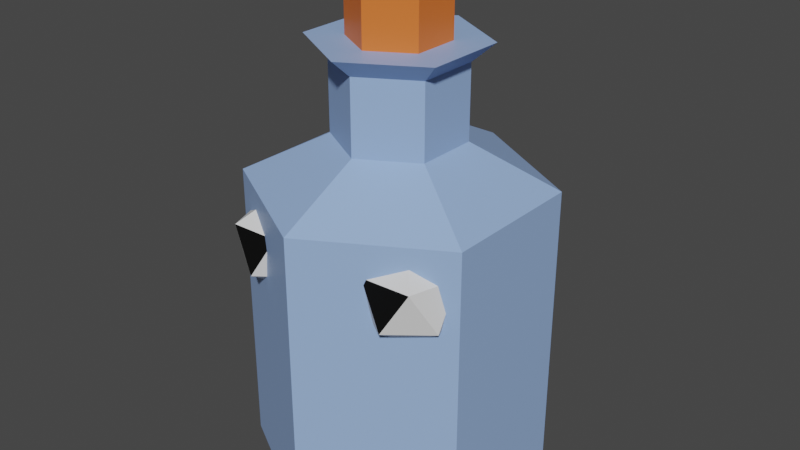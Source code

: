 # Source: obstacles.blend  (saved by Blender 3.2.14; exported with 4.5.12 LTS)
import bpy
from mathutils import Matrix  # noqa: F401  (used for matrix-valued properties, if any)

bpy.ops.wm.read_factory_settings(use_empty=True)
scene = bpy.context.scene
scene.name = 'Scene'

# ---- collections
col_collection = bpy.data.collections.new('Collection'); scene.collection.children.link(col_collection)

# ---- materials (node trees are filled in below, after node groups)
mat_cone_base = bpy.data.materials.new('cone_base')
mat_cone_base.use_transparent_shadow = False
mat_cone_head = bpy.data.materials.new('cone_head')
mat_cone_head.use_transparent_shadow = False
mat_cone_flat = bpy.data.materials.new('cone_flat')
mat_cone_flat.use_transparent_shadow = False
mat_outer = bpy.data.materials.new('outer')
mat_outer.use_transparent_shadow = False
mat_inner = bpy.data.materials.new('inner')
mat_inner.use_transparent_shadow = False
mat_glass = bpy.data.materials.new('glass')
mat_glass.use_transparent_shadow = False
mat_cork = bpy.data.materials.new('cork')
mat_cork.use_transparent_shadow = False
mat_frog_outer = bpy.data.materials.new('frog_outer')
mat_frog_outer.use_transparent_shadow = False
mat_frog_inner = bpy.data.materials.new('frog_inner')
mat_frog_inner.use_transparent_shadow = False
mat_eye = bpy.data.materials.new('eye')
mat_eye.use_transparent_shadow = False
mat_pupil = bpy.data.materials.new('pupil')
mat_pupil.use_transparent_shadow = False

# ---- material node trees
mat_cone_base.use_nodes = True; mat_cone_base.node_tree.nodes.clear()
_N = mat_cone_base.node_tree.nodes; _L = mat_cone_base.node_tree.links
n0 = _N.new('ShaderNodeBsdfPrincipled'); n0.name = 'Principled BSDF'; n0.location = (10, 300)
n0.distribution = 'GGX'
n0.subsurface_method = 'RANDOM_WALK_SKIN'
n0.inputs[3].default_value = 1.45
n0.inputs[27].default_value = (0.0, 0.0, 0.0, 1.0)
n0.inputs[28].default_value = 1.0
n1 = _N.new('ShaderNodeOutputMaterial'); n1.name = 'Material Output'; n1.location = (300, 300)
_L.new(n0.outputs[0], n1.inputs[0])
n1.is_active_output = True
mat_cone_head.use_nodes = True; mat_cone_head.node_tree.nodes.clear()
_N = mat_cone_head.node_tree.nodes; _L = mat_cone_head.node_tree.links
n0 = _N.new('ShaderNodeOutputMaterial'); n0.name = 'Material Output'; n0.location = (300, 300)
n1 = _N.new('ShaderNodeBsdfPrincipled'); n1.name = 'Principled BSDF'; n1.location = (10, 300)
n1.distribution = 'GGX'
n1.subsurface_method = 'RANDOM_WALK_SKIN'
n1.inputs[0].default_value = (0.8, 0.2608, 0.2841, 1.0)
n1.inputs[3].default_value = 1.45
n1.inputs[27].default_value = (0.0, 0.0, 0.0, 1.0)
n1.inputs[28].default_value = 1.0
_L.new(n1.outputs[0], n0.inputs[0])
n0.is_active_output = True
mat_cone_flat.use_nodes = True; mat_cone_flat.node_tree.nodes.clear()
_N = mat_cone_flat.node_tree.nodes; _L = mat_cone_flat.node_tree.links
n0 = _N.new('ShaderNodeBsdfPrincipled'); n0.name = 'Principled BSDF'; n0.location = (10, 300)
n0.distribution = 'GGX'
n0.subsurface_method = 'RANDOM_WALK_SKIN'
n0.inputs[0].default_value = (0.1046, 0.02997, 0.008084, 1.0)
n0.inputs[3].default_value = 1.45
n0.inputs[27].default_value = (0.0, 0.0, 0.0, 1.0)
n0.inputs[28].default_value = 1.0
n1 = _N.new('ShaderNodeOutputMaterial'); n1.name = 'Material Output'; n1.location = (300, 300)
_L.new(n0.outputs[0], n1.inputs[0])
n1.is_active_output = True
mat_outer.use_nodes = True; mat_outer.node_tree.nodes.clear()
_N = mat_outer.node_tree.nodes; _L = mat_outer.node_tree.links
n0 = _N.new('ShaderNodeBsdfPrincipled'); n0.name = 'Principled BSDF'; n0.location = (10, 300)
n0.distribution = 'GGX'
n0.subsurface_method = 'RANDOM_WALK_SKIN'
n0.inputs[3].default_value = 1.45
n0.inputs[27].default_value = (0.0, 0.0, 0.0, 1.0)
n0.inputs[28].default_value = 1.0
n1 = _N.new('ShaderNodeOutputMaterial'); n1.name = 'Material Output'; n1.location = (300, 300)
_L.new(n0.outputs[0], n1.inputs[0])
n1.is_active_output = True
mat_inner.use_nodes = True; mat_inner.node_tree.nodes.clear()
_N = mat_inner.node_tree.nodes; _L = mat_inner.node_tree.links
n0 = _N.new('ShaderNodeBsdfPrincipled'); n0.name = 'Principled BSDF'; n0.location = (10, 300)
n0.distribution = 'GGX'
n0.subsurface_method = 'RANDOM_WALK_SKIN'
n0.inputs[0].default_value = (0.8, 0.0, 0.2932, 1.0)
n0.inputs[3].default_value = 1.45
n0.inputs[27].default_value = (0.0, 0.0, 0.0, 1.0)
n0.inputs[28].default_value = 1.0
n1 = _N.new('ShaderNodeOutputMaterial'); n1.name = 'Material Output'; n1.location = (300, 300)
_L.new(n0.outputs[0], n1.inputs[0])
n1.is_active_output = True
mat_glass.use_nodes = True; mat_glass.node_tree.nodes.clear()
_N = mat_glass.node_tree.nodes; _L = mat_glass.node_tree.links
n0 = _N.new('ShaderNodeOutputMaterial'); n0.name = 'Material Output'; n0.location = (300, 300)
n1 = _N.new('ShaderNodeBsdfPrincipled'); n1.name = 'Principled BSDF'; n1.location = (10, 300)
n1.distribution = 'GGX'
n1.subsurface_method = 'RANDOM_WALK_SKIN'
n1.inputs[0].default_value = (0.3082, 0.464, 0.8, 1.0)
n1.inputs[3].default_value = 1.45
n1.inputs[27].default_value = (0.0, 0.0, 0.0, 1.0)
n1.inputs[28].default_value = 1.0
_L.new(n1.outputs[0], n0.inputs[0])
n0.is_active_output = True
mat_cork.use_nodes = True; mat_cork.node_tree.nodes.clear()
_N = mat_cork.node_tree.nodes; _L = mat_cork.node_tree.links
n0 = _N.new('ShaderNodeBsdfPrincipled'); n0.name = 'Principled BSDF'; n0.location = (10, 300)
n0.distribution = 'GGX'
n0.subsurface_method = 'RANDOM_WALK_SKIN'
n0.inputs[0].default_value = (0.8, 0.1731, 0.0307, 1.0)
n0.inputs[3].default_value = 1.45
n0.inputs[27].default_value = (0.0, 0.0, 0.0, 1.0)
n0.inputs[28].default_value = 1.0
n1 = _N.new('ShaderNodeOutputMaterial'); n1.name = 'Material Output'; n1.location = (300, 300)
_L.new(n0.outputs[0], n1.inputs[0])
n1.is_active_output = True
mat_frog_outer.use_nodes = True; mat_frog_outer.node_tree.nodes.clear()
_N = mat_frog_outer.node_tree.nodes; _L = mat_frog_outer.node_tree.links
n0 = _N.new('ShaderNodeOutputMaterial'); n0.name = 'Material Output'; n0.location = (300, 300)
n1 = _N.new('ShaderNodeBsdfPrincipled'); n1.name = 'Principled BSDF'; n1.location = (10, 300)
n1.distribution = 'GGX'
n1.subsurface_method = 'RANDOM_WALK_SKIN'
n1.inputs[0].default_value = (0.2467, 0.8, 0.2213, 1.0)
n1.inputs[3].default_value = 1.45
n1.inputs[27].default_value = (0.0, 0.0, 0.0, 1.0)
n1.inputs[28].default_value = 1.0
_L.new(n1.outputs[0], n0.inputs[0])
n0.is_active_output = True
mat_frog_inner.use_nodes = True; mat_frog_inner.node_tree.nodes.clear()
_N = mat_frog_inner.node_tree.nodes; _L = mat_frog_inner.node_tree.links
n0 = _N.new('ShaderNodeBsdfPrincipled'); n0.name = 'Principled BSDF'; n0.location = (10, 300)
n0.distribution = 'GGX'
n0.subsurface_method = 'RANDOM_WALK_SKIN'
n0.inputs[0].default_value = (0.6985, 0.8, 0.02042, 1.0)
n0.inputs[3].default_value = 1.45
n0.inputs[27].default_value = (0.0, 0.0, 0.0, 1.0)
n0.inputs[28].default_value = 1.0
n1 = _N.new('ShaderNodeOutputMaterial'); n1.name = 'Material Output'; n1.location = (300, 300)
_L.new(n0.outputs[0], n1.inputs[0])
n1.is_active_output = True
mat_eye.use_nodes = True; mat_eye.node_tree.nodes.clear()
_N = mat_eye.node_tree.nodes; _L = mat_eye.node_tree.links
n0 = _N.new('ShaderNodeBsdfPrincipled'); n0.name = 'Principled BSDF'; n0.location = (10, 300)
n0.distribution = 'GGX'
n0.subsurface_method = 'RANDOM_WALK_SKIN'
n0.inputs[3].default_value = 1.45
n0.inputs[27].default_value = (0.0, 0.0, 0.0, 1.0)
n0.inputs[28].default_value = 1.0
n1 = _N.new('ShaderNodeOutputMaterial'); n1.name = 'Material Output'; n1.location = (300, 300)
_L.new(n0.outputs[0], n1.inputs[0])
n1.is_active_output = True
mat_pupil.use_nodes = True; mat_pupil.node_tree.nodes.clear()
_N = mat_pupil.node_tree.nodes; _L = mat_pupil.node_tree.links
n0 = _N.new('ShaderNodeBsdfPrincipled'); n0.name = 'Principled BSDF'; n0.location = (10, 300)
n0.distribution = 'GGX'
n0.subsurface_method = 'RANDOM_WALK_SKIN'
n0.inputs[0].default_value = (0.0, 0.0, 0.0, 1.0)
n0.inputs[3].default_value = 1.45
n0.inputs[27].default_value = (0.0, 0.0, 0.0, 1.0)
n0.inputs[28].default_value = 1.0
n1 = _N.new('ShaderNodeOutputMaterial'); n1.name = 'Material Output'; n1.location = (300, 300)
_L.new(n0.outputs[0], n1.inputs[0])
n1.is_active_output = True

# ---- world
world_world = bpy.data.worlds.new('World'); scene.world = world_world
world_world.use_nodes = True; world_world.node_tree.nodes.clear()
_N = world_world.node_tree.nodes; _L = world_world.node_tree.links
n0 = _N.new('ShaderNodeOutputWorld'); n0.name = 'World Output'; n0.location = (300, 300)
n1 = _N.new('ShaderNodeBackground'); n1.name = 'Background'; n1.location = (10, 300)
n1.inputs[0].default_value = (0.05088, 0.05088, 0.05088, 1.0)
_L.new(n1.outputs[0], n0.inputs[0])
n0.is_active_output = True
world_world.color = (0.05088, 0.05088, 0.05088)
world_world.use_sun_shadow = False
world_world.sun_shadow_jitter_overblur = 0.0

# ---- meshes
me_cone = bpy.data.meshes.new('Cone')
me_cone.from_pydata([(0.0, 1.0, -1.0), (0.9511, 0.309, -1.0), (0.5878, -0.809, -1.0), (-0.5878, -0.809, -1.0), (-0.9511, 0.309, -1.0), (0.0, 0.0, 1.807), (-0.4208, -0.5792, -0.2121), (0.6866, 0.2231, -0.2121), (-0.6796, 0.2208, -0.2121), (0.4235, -0.5829, -0.2121), (0.0, 0.7236, -0.2121)], [], [(0, 10, 7, 1), (1, 7, 9, 2), (2, 9, 6, 3), (0, 1, 2, 3, 4), (3, 6, 8, 4), (4, 8, 10, 0), (8, 6, 5), (9, 7, 5), (6, 9, 5), (10, 8, 5), (7, 10, 5)])
me_cone.polygons.foreach_set('material_index', [0, 0, 0, 0, 0, 0, 1, 1, 1, 1, 1])
_uv = me_cone.uv_layers.new(name='UVMap')
_uv.uv.foreach_set('vector', [0.25, 0.49, 0.25, 0.4237, 0.4148, 0.3035, 0.4783, 0.3242, 0.4783, 0.3242, 0.4148, 0.3035, 0.3516, 0.1101, 0.3911, 0.05584, 0.3911, 0.05584, 0.3516, 0.1101, 0.149, 0.111, 0.1089, 0.05584, 0.75, 0.49, 0.9783, 0.3242, 0.8911, 0.05584, 0.6089, 0.05584, 0.5217, 0.3242, 0.1089, 0.05584, 0.149, 0.111, 0.0869, 0.303, 0.02175, 0.3242, 0.02175, 0.3242, 0.0869, 0.303, 0.25, 0.4237, 0.25, 0.49, 0.0869, 0.303, 0.149, 0.111, 0.25, 0.25, 0.3516, 0.1101, 0.4148, 0.3035, 0.25, 0.25, 0.149, 0.111, 0.3516, 0.1101, 0.25, 0.25, 0.25, 0.4237, 0.0869, 0.303, 0.25, 0.25, 0.4148, 0.3035, 0.25, 0.4237, 0.25, 0.25])
me_cone.materials.append(mat_cone_base)
me_cone.materials.append(mat_cone_head)
me_cone.update()
me_cube_004 = bpy.data.meshes.new('Cube.004')
me_cube_004.from_pydata([(-1.0, -1.0, -1.0), (-1.0, -1.0, 1.0), (-1.0, 1.0, -1.0), (-1.0, 1.0, 1.0), (1.0, -1.0, -1.0), (1.0, -1.0, 1.0), (1.0, 1.0, -1.0), (1.0, 1.0, 1.0)], [], [(0, 1, 3, 2), (2, 3, 7, 6), (6, 7, 5, 4), (4, 5, 1, 0), (2, 6, 4, 0), (7, 3, 1, 5)])
_uv = me_cube_004.uv_layers.new(name='UVMap')
_uv.uv.foreach_set('vector', [0.375, 0.0, 0.625, 0.0, 0.625, 0.25, 0.375, 0.25, 0.375, 0.25, 0.625, 0.25, 0.625, 0.5, 0.375, 0.5, 0.375, 0.5, 0.625, 0.5, 0.625, 0.75, 0.375, 0.75, 0.375, 0.75, 0.625, 0.75, 0.625, 1.0, 0.375, 1.0, 0.125, 0.5, 0.375, 0.5, 0.375, 0.75, 0.125, 0.75, 0.625, 0.5, 0.875, 0.5, 0.875, 0.75, 0.625, 0.75])
me_cube_004.materials.append(mat_cone_flat)
me_cube_004.update()
me_cylinder = bpy.data.meshes.new('Cylinder')
me_cylinder.from_pydata([(0.0, 1.0, -1.0), (0.0, 1.0, 1.0), (0.7071, 0.7071, -1.0), (0.7071, 0.7071, 1.0), (1.0, -4.371e-08, -1.0), (1.0, -4.371e-08, 1.0), (0.7071, -0.7071, -1.0), (0.7071, -0.7071, 1.0), (-8.742e-08, -1.0, -1.0), (-8.742e-08, -1.0, 1.0), (-0.7071, -0.7071, -1.0), (-0.7071, -0.7071, 1.0), (-1.0, 1.192e-08, -1.0), (-1.0, 1.192e-08, 1.0), (-0.7071, 0.7071, -1.0), (-0.7071, 0.7071, 1.0), (2.229e-09, 0.7008, -1.0), (0.4955, 0.4955, -1.0), (0.7008, -3.365e-08, -1.0), (0.4955, -0.4955, -1.0), (-5.904e-08, -0.7008, -1.0), (-0.4955, -0.4955, -1.0), (-0.7008, 5.34e-09, -1.0), (-0.4955, 0.4955, -1.0), (0.7008, -3.866e-08, 0.0404), (-0.7008, 3.289e-10, 0.0404), (0.4984, 0.4984, 1.0), (2.199e-09, 0.7049, 1.0), (0.7049, -3.663e-08, 1.0), (0.4984, -0.4984, 1.0), (-5.942e-08, -0.7049, 1.0), (-0.4984, -0.4984, 1.0), (-0.7049, 2.586e-09, 1.0), (-0.4984, 0.4984, 1.0), (0.4984, 0.4984, 0.0404), (2.199e-09, 0.7049, 0.0404), (0.4984, -0.4984, 0.0404), (-5.942e-08, -0.7049, 0.0404), (-0.4984, -0.4984, 0.0404), (-0.4984, 0.4984, 0.0404)], [], [(0, 1, 3, 2), (2, 3, 5, 4), (4, 5, 7, 6), (6, 7, 9, 8), (8, 9, 11, 10), (10, 11, 13, 12), (5, 3, 26, 28), (12, 13, 15, 14), (14, 15, 1, 0), (14, 0, 16, 23), (23, 16, 35, 39), (0, 2, 17, 16), (4, 6, 19, 18), (10, 12, 22, 21), (6, 8, 20, 19), (12, 14, 23, 22), (2, 4, 18, 17), (8, 10, 21, 20), (35, 34, 24, 36, 37, 38, 25, 39), (21, 22, 25, 38), (19, 20, 37, 36), (17, 18, 24, 34), (22, 23, 39, 25), (20, 21, 38, 37), (18, 19, 36, 24), (16, 17, 34, 35), (33, 32, 25, 39), (11, 9, 30, 31), (1, 15, 33, 27), (3, 1, 27, 26), (7, 5, 28, 29), (13, 11, 31, 32), (9, 7, 29, 30), (15, 13, 32, 33), (31, 30, 37, 38), (29, 28, 24, 36), (26, 27, 35, 34), (27, 33, 39, 35), (32, 31, 38, 25), (30, 29, 36, 37), (28, 26, 34, 24)])
me_cylinder.polygons.foreach_set('material_index', [0, 0, 0, 0, 0, 0, 0, 0, 0, 0, 0, 0, 0, 0, 0, 0, 0, 0, 1, 0, 0, 0, 0, 0, 0, 0, 0, 0, 0, 0, 0, 0, 0, 0, 0, 0, 0, 0, 0, 0, 0])
_uv = me_cylinder.uv_layers.new(name='UVMap')
_uv.uv.foreach_set('vector', [1.0, 0.5, 1.0, 1.0, 0.875, 1.0, 0.875, 0.5, 0.875, 0.5, 0.875, 1.0, 0.75, 1.0, 0.75, 0.5, 0.75, 0.5, 0.75, 1.0, 0.625, 1.0, 0.625, 0.5, 0.625, 0.5, 0.625, 1.0, 0.5, 1.0, 0.5, 0.5, 0.5, 0.5, 0.5, 1.0, 0.375, 1.0, 0.375, 0.5, 0.375, 0.5, 0.375, 1.0, 0.25, 1.0, 0.25, 0.5, 0.75, 1.0, 0.875, 1.0, 0.875, 1.0, 0.75, 1.0, 0.25, 0.5, 0.25, 1.0, 0.125, 1.0, 0.125, 0.5, 0.125, 0.5, 0.125, 1.0, 0.0, 1.0, 0.0, 0.5, 0.125, 0.5, 0.0, 0.5, 0.0, 0.5, 0.125, 0.5, 0.125, 0.5, 0.0, 0.5, 0.0, 0.5, 0.125, 0.5, 1.0, 0.5, 0.875, 0.5, 0.875, 0.5, 1.0, 0.5, 0.75, 0.5, 0.625, 0.5, 0.625, 0.5, 0.75, 0.5, 0.375, 0.5, 0.25, 0.5, 0.25, 0.5, 0.375, 0.5, 0.625, 0.5, 0.5, 0.5, 0.5, 0.5, 0.625, 0.5, 0.25, 0.5, 0.125, 0.5, 0.125, 0.5, 0.25, 0.5, 0.875, 0.5, 0.75, 0.5, 0.75, 0.5, 0.875, 0.5, 0.5, 0.5, 0.375, 0.5, 0.375, 0.5, 0.5, 0.5, 0.75, 0.49, 0.9197, 0.4197, 0.99, 0.25, 0.9197, 0.08029, 0.75, 0.01, 0.5803, 0.08029, 0.51, 0.25, 0.5803, 0.4197, 0.375, 0.5, 0.25, 0.5, 0.25, 0.5, 0.375, 0.5, 0.625, 0.5, 0.5, 0.5, 0.5, 0.5, 0.625, 0.5, 0.875, 0.5, 0.75, 0.5, 0.75, 0.5, 0.875, 0.5, 0.25, 0.5, 0.125, 0.5, 0.125, 0.5, 0.25, 0.5, 0.5, 0.5, 0.375, 0.5, 0.375, 0.5, 0.5, 0.5, 0.75, 0.5, 0.625, 0.5, 0.625, 0.5, 0.75, 0.5, 1.0, 0.5, 0.875, 0.5, 0.875, 0.5, 1.0, 0.5, 0.125, 1.0, 0.25, 1.0, 0.25, 1.0, 0.125, 1.0, 0.375, 1.0, 0.5, 1.0, 0.5, 1.0, 0.375, 1.0, 0.0, 1.0, 0.125, 1.0, 0.125, 1.0, 0.0, 1.0, 0.875, 1.0, 1.0, 1.0, 1.0, 1.0, 0.875, 1.0, 0.625, 1.0, 0.75, 1.0, 0.75, 1.0, 0.625, 1.0, 0.25, 1.0, 0.375, 1.0, 0.375, 1.0, 0.25, 1.0, 0.5, 1.0, 0.625, 1.0, 0.625, 1.0, 0.5, 1.0, 0.125, 1.0, 0.25, 1.0, 0.25, 1.0, 0.125, 1.0, 0.375, 1.0, 0.5, 1.0, 0.5, 1.0, 0.375, 1.0, 0.625, 1.0, 0.75, 1.0, 0.75, 1.0, 0.625, 1.0, 0.875, 1.0, 1.0, 1.0, 1.0, 1.0, 0.875, 1.0, 0.0, 1.0, 0.125, 1.0, 0.125, 1.0, 0.0, 1.0, 0.25, 1.0, 0.375, 1.0, 0.375, 1.0, 0.25, 1.0, 0.5, 1.0, 0.625, 1.0, 0.625, 1.0, 0.5, 1.0, 0.75, 1.0, 0.875, 1.0, 0.875, 1.0, 0.75, 1.0])
me_cylinder.materials.append(mat_outer)
me_cylinder.materials.append(mat_inner)
me_cylinder.update()
me_cylinder_001 = bpy.data.meshes.new('Cylinder.001')
me_cylinder_001.from_pydata([(0.0, 1.0, -0.9538), (0.0, 1.0, 1.052), (0.866, 0.5, -0.9538), (0.866, 0.5, 1.052), (0.866, -0.5, -0.9538), (0.866, -0.5, 1.052), (-8.742e-08, -1.0, -0.9538), (-8.742e-08, -1.0, 1.052), (-0.866, -0.5, -0.9538), (-0.866, -0.5, 1.052), (-0.866, 0.5, -0.9538), (-0.866, 0.5, 1.052), (0.3707, 0.214, 1.341), (-1.183e-08, 0.4281, 1.341), (0.3707, -0.214, 1.341), (-4.926e-08, -0.4281, 1.341), (-0.3707, -0.214, 1.341), (-0.3707, 0.214, 1.341), (0.3707, 0.214, 1.84), (5.152e-09, 0.4281, 1.84), (0.3707, -0.214, 1.84), (-3.227e-08, -0.4281, 1.84), (-0.3707, -0.214, 1.84), (-0.3707, 0.214, 1.84), (0.4969, 0.2869, 1.965), (1.402e-08, 0.5738, 1.965), (0.4969, -0.2869, 1.965), (-3.614e-08, -0.5738, 1.965), (-0.4969, -0.2869, 1.965), (-0.4969, 0.2869, 1.965), (0.2797, 0.1615, 1.965), (3.55e-09, 0.323, 1.965), (0.2797, -0.1615, 1.965), (-2.469e-08, -0.323, 1.965), (-0.2797, -0.1615, 1.965), (-0.2797, 0.1615, 1.965), (0.2797, 0.1615, 2.441), (3.55e-09, 0.323, 2.441), (0.2797, -0.1615, 2.441), (-2.469e-08, -0.323, 2.441), (-0.2797, -0.1615, 2.441), (-0.2797, 0.1615, 2.441)], [], [(0, 1, 3, 2), (2, 3, 5, 4), (4, 5, 7, 6), (6, 7, 9, 8), (7, 5, 14, 15), (8, 9, 11, 10), (10, 11, 1, 0), (0, 2, 4, 6, 8, 10), (13, 17, 23, 19), (1, 11, 17, 13), (9, 7, 15, 16), (5, 3, 12, 14), (11, 9, 16, 17), (3, 1, 13, 12), (19, 23, 29, 25), (16, 15, 21, 22), (14, 12, 18, 20), (17, 16, 22, 23), (15, 14, 20, 21), (12, 13, 19, 18), (29, 28, 34, 35), (22, 21, 27, 28), (20, 18, 24, 26), (23, 22, 28, 29), (21, 20, 26, 27), (18, 19, 25, 24), (31, 35, 41, 37), (27, 26, 32, 33), (24, 25, 31, 30), (25, 29, 35, 31), (28, 27, 33, 34), (26, 24, 30, 32), (36, 37, 41, 40, 39, 38), (34, 33, 39, 40), (32, 30, 36, 38), (35, 34, 40, 41), (33, 32, 38, 39), (30, 31, 37, 36)])
me_cylinder_001.polygons.foreach_set('material_index', [0, 0, 0, 0, 0, 0, 0, 0, 0, 0, 0, 0, 0, 0, 0, 0, 0, 0, 0, 0, 0, 0, 0, 0, 0, 0, 1, 0, 0, 0, 0, 0, 1, 1, 1, 1, 1, 1])
_uv = me_cylinder_001.uv_layers.new(name='UVMap')
_uv.uv.foreach_set('vector', [1.0, 0.5, 1.0, 1.0, 0.8333, 1.0, 0.8333, 0.5, 0.8333, 0.5, 0.8333, 1.0, 0.6667, 1.0, 0.6667, 0.5, 0.6667, 0.5, 0.6667, 1.0, 0.5, 1.0, 0.5, 0.5, 0.5, 0.5, 0.5, 1.0, 0.3333, 1.0, 0.3333, 0.5, 0.5, 1.0, 0.6667, 1.0, 0.6667, 1.0, 0.5, 1.0, 0.3333, 0.5, 0.3333, 1.0, 0.1667, 1.0, 0.1667, 0.5, 0.1667, 0.5, 0.1667, 1.0, -8.941e-08, 1.0, -8.941e-08, 0.5, 0.75, 0.49, 0.9578, 0.37, 0.9578, 0.13, 0.75, 0.01, 0.5422, 0.13, 0.5422, 0.37, -8.941e-08, 1.0, 0.1667, 1.0, 0.1667, 1.0, -8.941e-08, 1.0, -8.941e-08, 1.0, 0.1667, 1.0, 0.1667, 1.0, -8.941e-08, 1.0, 0.3333, 1.0, 0.5, 1.0, 0.5, 1.0, 0.3333, 1.0, 0.6667, 1.0, 0.8333, 1.0, 0.8333, 1.0, 0.6667, 1.0, 0.1667, 1.0, 0.3333, 1.0, 0.3333, 1.0, 0.1667, 1.0, 0.8333, 1.0, 1.0, 1.0, 1.0, 1.0, 0.8333, 1.0, -8.941e-08, 1.0, 0.1667, 1.0, 0.1667, 1.0, -8.941e-08, 1.0, 0.3333, 1.0, 0.5, 1.0, 0.5, 1.0, 0.3333, 1.0, 0.6667, 1.0, 0.8333, 1.0, 0.8333, 1.0, 0.6667, 1.0, 0.1667, 1.0, 0.3333, 1.0, 0.3333, 1.0, 0.1667, 1.0, 0.5, 1.0, 0.6667, 1.0, 0.6667, 1.0, 0.5, 1.0, 0.8333, 1.0, 1.0, 1.0, 1.0, 1.0, 0.8333, 1.0, 0.1667, 1.0, 0.3333, 1.0, 0.3333, 1.0, 0.1667, 1.0, 0.3333, 1.0, 0.5, 1.0, 0.5, 1.0, 0.3333, 1.0, 0.6667, 1.0, 0.8333, 1.0, 0.8333, 1.0, 0.6667, 1.0, 0.1667, 1.0, 0.3333, 1.0, 0.3333, 1.0, 0.1667, 1.0, 0.5, 1.0, 0.6667, 1.0, 0.6667, 1.0, 0.5, 1.0, 0.8333, 1.0, 1.0, 1.0, 1.0, 1.0, 0.8333, 1.0, -8.941e-08, 1.0, 0.1667, 1.0, 0.1667, 1.0, -8.941e-08, 1.0, 0.5, 1.0, 0.6667, 1.0, 0.6667, 1.0, 0.5, 1.0, 0.8333, 1.0, 1.0, 1.0, 1.0, 1.0, 0.8333, 1.0, -8.941e-08, 1.0, 0.1667, 1.0, 0.1667, 1.0, -8.941e-08, 1.0, 0.3333, 1.0, 0.5, 1.0, 0.5, 1.0, 0.3333, 1.0, 0.6667, 1.0, 0.8333, 1.0, 0.8333, 1.0, 0.6667, 1.0, 0.4578, 0.37, 0.25, 0.49, 0.04215, 0.37, 0.04215, 0.13, 0.25, 0.01, 0.4578, 0.13, 0.3333, 1.0, 0.5, 1.0, 0.5, 1.0, 0.3333, 1.0, 0.6667, 1.0, 0.8333, 1.0, 0.8333, 1.0, 0.6667, 1.0, 0.1667, 1.0, 0.3333, 1.0, 0.3333, 1.0, 0.1667, 1.0, 0.5, 1.0, 0.6667, 1.0, 0.6667, 1.0, 0.5, 1.0, 0.8333, 1.0, 1.0, 1.0, 1.0, 1.0, 0.8333, 1.0])
me_cylinder_001.materials.append(mat_glass)
me_cylinder_001.materials.append(mat_cork)
me_cylinder_001.update()
me_sphere = bpy.data.meshes.new('Sphere')
me_sphere.from_pydata([(0.0, 0.5, 1.057), (0.0, 0.866, 0.5006), (0.0, 1.0, 0.04128), (0.0, 0.866, -0.3422), (0.0, 0.5, -0.5559), (0.3536, 0.3424, 1.057), (0.6124, 0.6124, 0.5006), (0.7071, 0.7071, 0.04128), (0.6124, 0.6124, -0.3422), (0.3536, 0.3536, -0.5559), (0.0, -8.742e-08, -0.6093), (0.5, -0.1395, 1.057), (0.866, -5.541e-08, 0.5006), (1.0, -5.541e-08, 0.04128), (0.866, -8.521e-08, -0.3422), (0.5, -1.001e-07, -0.5559), (0.3536, -0.79, 1.057), (0.6124, -0.6429, 0.5002), (0.7071, -0.7064, 0.04128), (0.6124, -0.6124, -0.3422), (0.3536, -0.3536, -0.5559), (-2.759e-08, -1.154, 1.057), (3.201e-08, -0.975, 0.7987), (2.213e-09, -0.9554, 0.04128), (3.201e-08, -0.8646, -0.3422), (2.213e-09, -0.5, -0.5559), (-6.182e-08, -0.2289, 1.404), (-0.3536, -0.79, 1.057), (-0.6124, -0.6429, 0.5002), (-0.7071, -0.7064, 0.04128), (-0.6124, -0.6124, -0.3422), (-0.3536, -0.3536, -0.5559), (-0.5, -0.1395, 1.057), (-0.866, -5.541e-08, 0.5006), (-1.0, -5.541e-08, 0.04128), (-0.866, -8.521e-08, -0.3422), (-0.5, -8.521e-08, -0.5559), (-0.3536, 0.3424, 1.057), (-0.6124, 0.6124, 0.5006), (-0.7071, 0.7071, 0.04128), (-0.6124, 0.6124, -0.3422), (-0.3536, 0.3536, -0.5559)], [], [(4, 3, 8, 9), (2, 1, 6, 7), (0, 26, 5), (10, 4, 9), (3, 2, 7, 8), (1, 0, 5, 6), (9, 8, 14, 15), (7, 6, 12, 13), (5, 26, 11), (10, 9, 15), (8, 7, 13, 14), (6, 5, 11, 12), (13, 12, 17, 18), (11, 26, 16), (10, 15, 20), (14, 13, 18, 19), (12, 11, 16, 17), (15, 14, 19, 20), (16, 26, 21), (10, 20, 25), (19, 18, 23, 24), (17, 16, 21, 22), (20, 19, 24, 25), (18, 17, 22, 23), (10, 25, 31), (24, 23, 29, 30), (22, 21, 27, 28), (25, 24, 30, 31), (23, 22, 28, 29), (21, 26, 27), (10, 31, 36), (30, 29, 34, 35), (28, 27, 32, 33), (31, 30, 35, 36), (29, 28, 33, 34), (27, 26, 32), (10, 36, 41), (35, 34, 39, 40), (33, 32, 37, 38), (36, 35, 40, 41), (34, 33, 38, 39), (32, 26, 37), (40, 39, 2, 3), (38, 37, 0, 1), (41, 40, 3, 4), (39, 38, 1, 2), (37, 26, 0), (10, 41, 4)])
me_sphere.polygons.foreach_set('material_index', [0, 0, 0, 0, 0, 0, 0, 0, 0, 0, 0, 0, 0, 0, 0, 0, 0, 0, 0, 1, 1, 0, 1, 1, 1, 1, 0, 1, 1, 0, 0, 0, 0, 0, 0, 0, 0, 0, 0, 0, 0, 0, 0, 0, 0, 0, 0, 0])
_uv = me_sphere.uv_layers.new(name='UVMap')
_uv.uv.foreach_set('vector', [0.75, 0.1667, 0.75, 0.3333, 0.625, 0.3333, 0.625, 0.1667, 0.75, 0.5, 0.75, 0.6667, 0.625, 0.6667, 0.625, 0.5, 0.75, 0.8333, 0.6875, 1.0, 0.625, 0.8333, 0.6875, 0.0, 0.75, 0.1667, 0.625, 0.1667, 0.75, 0.3333, 0.75, 0.5, 0.625, 0.5, 0.625, 0.3333, 0.75, 0.6667, 0.75, 0.8333, 0.625, 0.8333, 0.625, 0.6667, 0.625, 0.1667, 0.625, 0.3333, 0.5, 0.3333, 0.5, 0.1667, 0.625, 0.5, 0.625, 0.6667, 0.5, 0.6667, 0.5, 0.5, 0.625, 0.8333, 0.5625, 1.0, 0.5, 0.8333, 0.5625, 0.0, 0.625, 0.1667, 0.5, 0.1667, 0.625, 0.3333, 0.625, 0.5, 0.5, 0.5, 0.5, 0.3333, 0.625, 0.6667, 0.625, 0.8333, 0.5, 0.8333, 0.5, 0.6667, 0.5, 0.5, 0.5, 0.6667, 0.375, 0.6667, 0.375, 0.5, 0.5, 0.8333, 0.4375, 1.0, 0.375, 0.8333, 0.4375, 0.0, 0.5, 0.1667, 0.375, 0.1667, 0.5, 0.3333, 0.5, 0.5, 0.375, 0.5, 0.375, 0.3333, 0.5, 0.6667, 0.5, 0.8333, 0.375, 0.8333, 0.375, 0.6667, 0.5, 0.1667, 0.5, 0.3333, 0.375, 0.3333, 0.375, 0.1667, 0.375, 0.8333, 0.3125, 1.0, 0.25, 0.8333, 0.3125, 0.0, 0.375, 0.1667, 0.25, 0.1667, 0.375, 0.3333, 0.375, 0.5, 0.25, 0.5, 0.25, 0.3333, 0.375, 0.6667, 0.375, 0.8333, 0.25, 0.8333, 0.25, 0.6667, 0.375, 0.1667, 0.375, 0.3333, 0.25, 0.3333, 0.25, 0.1667, 0.375, 0.5, 0.375, 0.6667, 0.25, 0.6667, 0.25, 0.5, 0.1875, 0.0, 0.25, 0.1667, 0.125, 0.1667, 0.25, 0.3333, 0.25, 0.5, 0.125, 0.5, 0.125, 0.3333, 0.25, 0.6667, 0.25, 0.8333, 0.125, 0.8333, 0.125, 0.6667, 0.25, 0.1667, 0.25, 0.3333, 0.125, 0.3333, 0.125, 0.1667, 0.25, 0.5, 0.25, 0.6667, 0.125, 0.6667, 0.125, 0.5, 0.25, 0.8333, 0.1875, 1.0, 0.125, 0.8333, 0.0625, 0.0, 0.125, 0.1667, 0.0, 0.1667, 0.125, 0.3333, 0.125, 0.5, 0.0, 0.5, 0.0, 0.3333, 0.125, 0.6667, 0.125, 0.8333, 0.0, 0.8333, 0.0, 0.6667, 0.125, 0.1667, 0.125, 0.3333, 0.0, 0.3333, 0.0, 0.1667, 0.125, 0.5, 0.125, 0.6667, 0.0, 0.6667, 0.0, 0.5, 0.125, 0.8333, 0.0625, 1.0, 0.0, 0.8333, 0.9375, 0.0, 1.0, 0.1667, 0.875, 0.1667, 1.0, 0.3333, 1.0, 0.5, 0.875, 0.5, 0.875, 0.3333, 1.0, 0.6667, 1.0, 0.8333, 0.875, 0.8333, 0.875, 0.6667, 1.0, 0.1667, 1.0, 0.3333, 0.875, 0.3333, 0.875, 0.1667, 1.0, 0.5, 1.0, 0.6667, 0.875, 0.6667, 0.875, 0.5, 1.0, 0.8333, 0.9375, 1.0, 0.875, 0.8333, 0.875, 0.3333, 0.875, 0.5, 0.75, 0.5, 0.75, 0.3333, 0.875, 0.6667, 0.875, 0.8333, 0.75, 0.8333, 0.75, 0.6667, 0.875, 0.1667, 0.875, 0.3333, 0.75, 0.3333, 0.75, 0.1667, 0.875, 0.5, 0.875, 0.6667, 0.75, 0.6667, 0.75, 0.5, 0.875, 0.8333, 0.8125, 1.0, 0.75, 0.8333, 0.8125, 0.0, 0.875, 0.1667, 0.75, 0.1667])
me_sphere.materials.append(mat_frog_outer)
me_sphere.materials.append(mat_frog_inner)
me_sphere.update()
me_icosphere = bpy.data.meshes.new('Icosphere')
me_icosphere.from_pydata([(0.0, 0.0, -1.0), (0.7236, -0.5257, -0.4472), (-0.2764, -0.8506, -0.4472), (-0.8944, 0.0, -0.4472), (-0.2764, 0.8506, -0.4472), (0.7236, 0.5257, -0.4472), (0.2764, -0.8506, 0.4472), (-0.7236, -0.5257, 0.4472), (-0.7236, 0.5257, 0.4472), (0.2764, 0.8506, 0.4472), (0.8944, 0.0, 0.4472), (0.0, 0.0, 1.0)], [], [(0, 1, 2), (1, 0, 5), (0, 2, 3), (0, 3, 4), (0, 4, 5), (1, 5, 10), (2, 1, 6), (3, 2, 7), (4, 3, 8), (5, 4, 9), (1, 10, 6), (2, 6, 7), (3, 7, 8), (4, 8, 9), (5, 9, 10), (6, 10, 11), (7, 6, 11), (8, 7, 11), (9, 8, 11), (10, 9, 11)])
me_icosphere.polygons.foreach_set('material_index', [0, 0, 0, 0, 0, 0, 0, 0, 0, 0, 0, 1, 0, 0, 0, 0, 0, 0, 0, 0])
_uv = me_icosphere.uv_layers.new(name='UVMap')
_uv.uv.foreach_set('vector', [0.1818, 0.0, 0.2727, 0.1575, 0.09091, 0.1575, 0.2727, 0.1575, 0.3636, 0.0, 0.4545, 0.1575, 0.9091, 0.0, 1.0, 0.1575, 0.8182, 0.1575, 0.7273, 0.0, 0.8182, 0.1575, 0.6364, 0.1575, 0.5455, 0.0, 0.6364, 0.1575, 0.4545, 0.1575, 0.2727, 0.1575, 0.4545, 0.1575, 0.3636, 0.3149, 0.09091, 0.1575, 0.2727, 0.1575, 0.1818, 0.3149, 0.8182, 0.1575, 1.0, 0.1575, 0.9091, 0.3149, 0.6364, 0.1575, 0.8182, 0.1575, 0.7273, 0.3149, 0.4545, 0.1575, 0.6364, 0.1575, 0.5455, 0.3149, 0.2727, 0.1575, 0.3636, 0.3149, 0.1818, 0.3149, 0.09091, 0.1575, 0.1818, 0.3149, 0.0, 0.3149, 0.8182, 0.1575, 0.9091, 0.3149, 0.7273, 0.3149, 0.6364, 0.1575, 0.7273, 0.3149, 0.5455, 0.3149, 0.4545, 0.1575, 0.5455, 0.3149, 0.3636, 0.3149, 0.1818, 0.3149, 0.3636, 0.3149, 0.2727, 0.4724, 0.0, 0.3149, 0.1818, 0.3149, 0.09091, 0.4724, 0.7273, 0.3149, 0.9091, 0.3149, 0.8182, 0.4724, 0.5455, 0.3149, 0.7273, 0.3149, 0.6364, 0.4724, 0.3636, 0.3149, 0.5455, 0.3149, 0.4545, 0.4724])
me_icosphere.materials.append(mat_eye)
me_icosphere.materials.append(mat_pupil)
me_icosphere.update()
me_icosphere_001 = bpy.data.meshes.new('Icosphere.001')
me_icosphere_001.from_pydata([(0.0, 0.0, -1.0), (0.7236, -0.5257, -0.4472), (-0.2764, -0.8506, -0.4472), (-0.8944, 0.0, -0.4472), (-0.2764, 0.8506, -0.4472), (0.7236, 0.5257, -0.4472), (0.2764, -0.8506, 0.4472), (-0.7236, -0.5257, 0.4472), (-0.7236, 0.5257, 0.4472), (0.2764, 0.8506, 0.4472), (0.8944, 0.0, 0.4472), (0.0, 0.0, 1.0)], [], [(0, 1, 2), (1, 0, 5), (0, 2, 3), (0, 3, 4), (0, 4, 5), (1, 5, 10), (2, 1, 6), (3, 2, 7), (4, 3, 8), (5, 4, 9), (1, 10, 6), (2, 6, 7), (3, 7, 8), (4, 8, 9), (5, 9, 10), (6, 10, 11), (7, 6, 11), (8, 7, 11), (9, 8, 11), (10, 9, 11)])
me_icosphere_001.polygons.foreach_set('material_index', [0, 0, 0, 0, 0, 0, 0, 0, 0, 0, 0, 1, 0, 0, 0, 0, 0, 0, 0, 0])
_uv = me_icosphere_001.uv_layers.new(name='UVMap')
_uv.uv.foreach_set('vector', [0.1818, 0.0, 0.2727, 0.1575, 0.09091, 0.1575, 0.2727, 0.1575, 0.3636, 0.0, 0.4545, 0.1575, 0.9091, 0.0, 1.0, 0.1575, 0.8182, 0.1575, 0.7273, 0.0, 0.8182, 0.1575, 0.6364, 0.1575, 0.5455, 0.0, 0.6364, 0.1575, 0.4545, 0.1575, 0.2727, 0.1575, 0.4545, 0.1575, 0.3636, 0.3149, 0.09091, 0.1575, 0.2727, 0.1575, 0.1818, 0.3149, 0.8182, 0.1575, 1.0, 0.1575, 0.9091, 0.3149, 0.6364, 0.1575, 0.8182, 0.1575, 0.7273, 0.3149, 0.4545, 0.1575, 0.6364, 0.1575, 0.5455, 0.3149, 0.2727, 0.1575, 0.3636, 0.3149, 0.1818, 0.3149, 0.09091, 0.1575, 0.1818, 0.3149, 0.0, 0.3149, 0.8182, 0.1575, 0.9091, 0.3149, 0.7273, 0.3149, 0.6364, 0.1575, 0.7273, 0.3149, 0.5455, 0.3149, 0.4545, 0.1575, 0.5455, 0.3149, 0.3636, 0.3149, 0.1818, 0.3149, 0.3636, 0.3149, 0.2727, 0.4724, 0.0, 0.3149, 0.1818, 0.3149, 0.09091, 0.4724, 0.7273, 0.3149, 0.9091, 0.3149, 0.8182, 0.4724, 0.5455, 0.3149, 0.7273, 0.3149, 0.6364, 0.4724, 0.3636, 0.3149, 0.5455, 0.3149, 0.4545, 0.4724])
me_icosphere_001.materials.append(mat_eye)
me_icosphere_001.materials.append(mat_pupil)
me_icosphere_001.update()

# ---- objects
ob_cone = bpy.data.objects.new('cone', me_cone)
ob_flat = bpy.data.objects.new('flat', me_cube_004)
ob_coin = bpy.data.objects.new('coin', me_cylinder)
ob_bottle = bpy.data.objects.new('bottle', me_cylinder_001)
ob_frog = bpy.data.objects.new('frog', me_sphere)
ob_eye_001 = bpy.data.objects.new('eye.001', me_icosphere)
ob_eye = bpy.data.objects.new('eye', me_icosphere_001)

# ---- transforms, parenting, visibility, modifiers, constraints
ob_cone.location = (0.0, 0.0, 0.0)
ob_cone.scale = (0.393, 0.393, 0.393)
ob_flat.location = (0.0, 0.0, -0.4023)
ob_flat.scale = (0.4675, 0.4675, -0.0558)
ob_coin.location = (0.0, 0.0, 0.0)
ob_coin.rotation_euler = (1.571, -0.0, 0.0)
ob_coin.scale = (0.3256, 0.3256, -0.03587)
ob_bottle.location = (0.0, 0.0, 0.0)
ob_bottle.scale = (0.864, 0.864, 0.864)
ob_frog.location = (-0.005808, -0.06865, -0.1491)
ob_frog.scale = (0.6405, 0.6405, 0.6405)
ob_eye_001.parent = ob_frog
ob_eye_001.matrix_parent_inverse = Matrix(((1.561, -0.0, 0.0, 0.009068), (-0.0, 1.561, -0.0, 0.1072), (-0.0, -0.0, 1.561, 0.2327), (-0.0, 0.0, -0.0, 1.0)))
ob_eye_001.location = (0.4528, -0.4599, 0.5935)
ob_eye_001.rotation_euler = (0.0, -0.0, 0.3558)
ob_eye_001.scale = (0.2753, 0.2753, 0.2753)
ob_eye.parent = ob_frog
ob_eye.matrix_parent_inverse = Matrix(((1.561, -0.0, 0.0, 0.009068), (-0.0, 1.561, -0.0, 0.1072), (-0.0, -0.0, 1.561, 0.2327), (-0.0, 0.0, -0.0, 1.0)))
ob_eye.location = (-0.4373, -0.4599, 0.5935)
ob_eye.rotation_euler = (0.0, -0.0, 0.3339)
ob_eye.scale = (0.2753, 0.2753, 0.2753)

# ---- collection membership
col_collection.objects.link(ob_cone)
col_collection.objects.link(ob_flat)
col_collection.objects.link(ob_coin)
col_collection.objects.link(ob_bottle)
col_collection.objects.link(ob_frog)
col_collection.objects.link(ob_eye_001)
col_collection.objects.link(ob_eye)

# ---- scene / render settings (as saved in the file)
scene.frame_start = 1; scene.frame_end = 250; scene.frame_set(1)
scene.render.engine = 'BLENDER_EEVEE_NEXT'
scene.cycles.sampling_pattern = 'TABULATED_SOBOL'
scene.cycles.use_light_tree = False
scene.view_settings.view_transform = 'Filmic'
bpy.context.view_layer.update()

# ---- added for rendering (the .blend has no active camera and no usable light): camera, sun
cam_auto = bpy.data.cameras.new('AutoCamera')
cam_auto.lens = 50.0
cam_auto.sensor_width = 36.0
cam_auto.clip_end = 1000.0
ob_auto_camera = bpy.data.objects.new('AutoCamera', cam_auto)
scene.collection.objects.link(ob_auto_camera)
ob_auto_camera.location = (3.45535, -4.1362, 3.39985)
ob_auto_camera.rotation_euler = (1.09748, -7.21219e-08, 0.694738)
scene.camera = ob_auto_camera
light_auto_sun = bpy.data.lights.new('AutoSun', 'SUN')
light_auto_sun.energy = 3.0
light_auto_sun.angle = 0.0523599
ob_auto_sun = bpy.data.objects.new('AutoSun', light_auto_sun)
scene.collection.objects.link(ob_auto_sun)
ob_auto_sun.rotation_euler = (0.872665, 0.174533, 0.523599)
bpy.context.view_layer.update()

